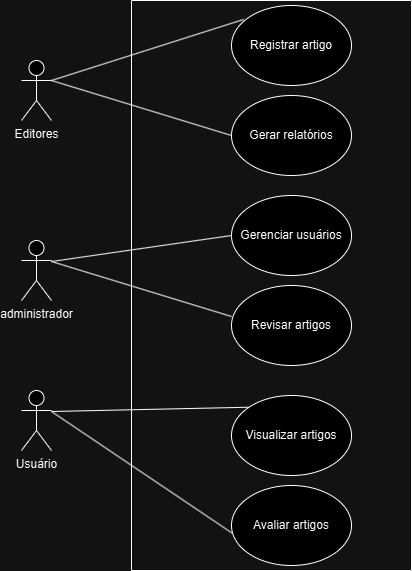

The diagram above was exported from draw.io. Its source (the exported page's mxGraphModel, read from the mxfile embedded in the PNG):
<mxGraphModel dx="1042" dy="567" grid="1" gridSize="10" guides="1" tooltips="1" connect="1" arrows="1" fold="1" page="1" pageScale="1" pageWidth="827" pageHeight="1169" math="0" shadow="0">
  <root>
    <mxCell id="0" />
    <mxCell id="1" parent="0" />
    <mxCell id="n8-RKV36TPHgWVMLM29_-2" value="&lt;div&gt;Editores&lt;/div&gt;" style="shape=umlActor;verticalLabelPosition=bottom;verticalAlign=top;html=1;outlineConnect=0;" vertex="1" parent="1">
      <mxGeometry x="330" y="60" width="30" height="60" as="geometry" />
    </mxCell>
    <mxCell id="n8-RKV36TPHgWVMLM29_-4" value="administrador&lt;div&gt;&lt;br&gt;&lt;/div&gt;" style="shape=umlActor;verticalLabelPosition=bottom;verticalAlign=top;html=1;outlineConnect=0;" vertex="1" parent="1">
      <mxGeometry x="330" y="240" width="30" height="60" as="geometry" />
    </mxCell>
    <mxCell id="n8-RKV36TPHgWVMLM29_-5" value="Usuário" style="shape=umlActor;verticalLabelPosition=bottom;verticalAlign=top;html=1;outlineConnect=0;" vertex="1" parent="1">
      <mxGeometry x="330" y="390" width="30" height="60" as="geometry" />
    </mxCell>
    <mxCell id="n8-RKV36TPHgWVMLM29_-14" value="" style="swimlane;startSize=0;" vertex="1" parent="1">
      <mxGeometry x="440" width="280" height="570" as="geometry" />
    </mxCell>
    <mxCell id="n8-RKV36TPHgWVMLM29_-3" value="Registrar artigo" style="ellipse;whiteSpace=wrap;html=1;" vertex="1" parent="n8-RKV36TPHgWVMLM29_-14">
      <mxGeometry x="100" y="5" width="120" height="80" as="geometry" />
    </mxCell>
    <mxCell id="n8-RKV36TPHgWVMLM29_-7" value="Gerar relatórios" style="ellipse;whiteSpace=wrap;html=1;" vertex="1" parent="n8-RKV36TPHgWVMLM29_-14">
      <mxGeometry x="100" y="95" width="120" height="80" as="geometry" />
    </mxCell>
    <mxCell id="n8-RKV36TPHgWVMLM29_-9" value="Gerenciar usuários" style="ellipse;whiteSpace=wrap;html=1;" vertex="1" parent="n8-RKV36TPHgWVMLM29_-14">
      <mxGeometry x="100" y="195" width="120" height="80" as="geometry" />
    </mxCell>
    <mxCell id="n8-RKV36TPHgWVMLM29_-10" value="Revisar artigos" style="ellipse;whiteSpace=wrap;html=1;" vertex="1" parent="n8-RKV36TPHgWVMLM29_-14">
      <mxGeometry x="100" y="285" width="120" height="80" as="geometry" />
    </mxCell>
    <mxCell id="n8-RKV36TPHgWVMLM29_-11" value="Visualizar artigos" style="ellipse;whiteSpace=wrap;html=1;" vertex="1" parent="n8-RKV36TPHgWVMLM29_-14">
      <mxGeometry x="100" y="395" width="120" height="80" as="geometry" />
    </mxCell>
    <mxCell id="n8-RKV36TPHgWVMLM29_-12" value="Avaliar artigos" style="ellipse;whiteSpace=wrap;html=1;" vertex="1" parent="n8-RKV36TPHgWVMLM29_-14">
      <mxGeometry x="100" y="485" width="120" height="80" as="geometry" />
    </mxCell>
    <mxCell id="n8-RKV36TPHgWVMLM29_-18" value="" style="endArrow=none;html=1;rounded=0;entryX=0.097;entryY=0.173;entryDx=0;entryDy=0;entryPerimeter=0;" edge="1" parent="1">
      <mxGeometry width="50" height="50" relative="1" as="geometry">
        <mxPoint x="360" y="80" as="sourcePoint" />
        <mxPoint x="552" y="19" as="targetPoint" />
      </mxGeometry>
    </mxCell>
    <mxCell id="n8-RKV36TPHgWVMLM29_-19" value="" style="endArrow=none;html=1;rounded=0;exitX=1;exitY=0.3333333333333333;exitDx=0;exitDy=0;exitPerimeter=0;entryX=0;entryY=0.5;entryDx=0;entryDy=0;" edge="1" parent="1">
      <mxGeometry width="50" height="50" relative="1" as="geometry">
        <mxPoint x="360" y="80" as="sourcePoint" />
        <mxPoint x="540" y="135" as="targetPoint" />
      </mxGeometry>
    </mxCell>
    <mxCell id="n8-RKV36TPHgWVMLM29_-20" value="" style="endArrow=none;html=1;rounded=0;entryX=0;entryY=0.5;entryDx=0;entryDy=0;" edge="1" parent="1" target="n8-RKV36TPHgWVMLM29_-9">
      <mxGeometry width="50" height="50" relative="1" as="geometry">
        <mxPoint x="360" y="261" as="sourcePoint" />
        <mxPoint x="552" y="200" as="targetPoint" />
      </mxGeometry>
    </mxCell>
    <mxCell id="n8-RKV36TPHgWVMLM29_-21" value="" style="endArrow=none;html=1;rounded=0;exitX=1;exitY=0.3333333333333333;exitDx=0;exitDy=0;exitPerimeter=0;entryX=0;entryY=0.5;entryDx=0;entryDy=0;" edge="1" parent="1">
      <mxGeometry width="50" height="50" relative="1" as="geometry">
        <mxPoint x="360" y="261" as="sourcePoint" />
        <mxPoint x="540" y="316" as="targetPoint" />
      </mxGeometry>
    </mxCell>
    <mxCell id="n8-RKV36TPHgWVMLM29_-22" value="" style="endArrow=none;html=1;rounded=0;entryX=0;entryY=0;entryDx=0;entryDy=0;" edge="1" parent="1" target="n8-RKV36TPHgWVMLM29_-11">
      <mxGeometry width="50" height="50" relative="1" as="geometry">
        <mxPoint x="360" y="411" as="sourcePoint" />
        <mxPoint x="552" y="350" as="targetPoint" />
      </mxGeometry>
    </mxCell>
    <mxCell id="n8-RKV36TPHgWVMLM29_-23" value="" style="endArrow=none;html=1;rounded=0;exitX=1;exitY=0.3333333333333333;exitDx=0;exitDy=0;exitPerimeter=0;entryX=0.003;entryY=0.593;entryDx=0;entryDy=0;entryPerimeter=0;" edge="1" parent="1" target="n8-RKV36TPHgWVMLM29_-12">
      <mxGeometry width="50" height="50" relative="1" as="geometry">
        <mxPoint x="360" y="411" as="sourcePoint" />
        <mxPoint x="540" y="466" as="targetPoint" />
      </mxGeometry>
    </mxCell>
  </root>
</mxGraphModel>